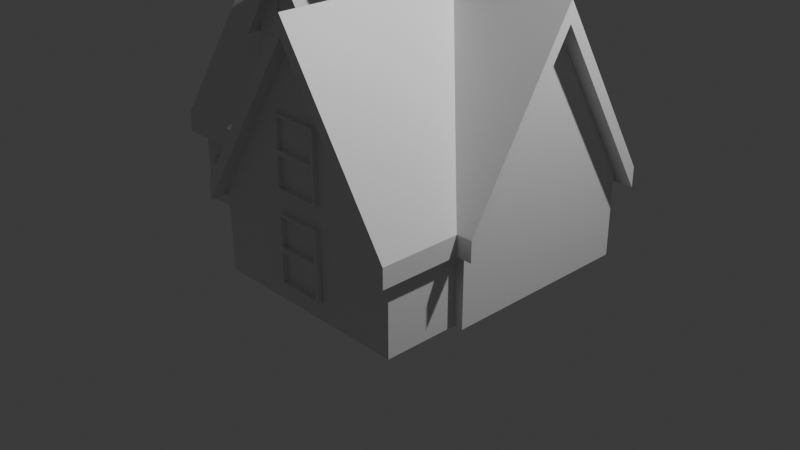 # Source: sample_house.blend  (saved by Blender 5.3.31; exported with 4.5.12 LTS)
import bpy
from mathutils import Matrix  # noqa: F401  (used for matrix-valued properties, if any)

bpy.ops.wm.read_factory_settings(use_empty=True)
scene = bpy.context.scene
scene.name = 'Scene'

# ---- collections
col_collection = bpy.data.collections.new('Collection'); scene.collection.children.link(col_collection)

# ---- materials (node trees are filled in below, after node groups)
mat_material = bpy.data.materials.new('Material')
mat_material.alpha_threshold = 0.0
mat_material.use_backface_culling_lightprobe_volume = False
mat_material.roughness = 0.5
mat_material.line_color = (0.0, 0.0, 0.0, 1.0)

# ---- material node trees
mat_material.use_nodes = True; mat_material.node_tree.nodes.clear()
_N = mat_material.node_tree.nodes; _L = mat_material.node_tree.links
n0 = _N.new('ShaderNodeOutputMaterial'); n0.name = 'Material Output'; n0.location = (200, 100)
n1 = _N.new('ShaderNodeBsdfPrincipled'); n1.name = 'Principled BSDF'; n1.location = (-200, 100)
n1.inputs[10].default_value = 0.005
_L.new(n1.outputs[0], n0.inputs[0])
n0.is_active_output = True

# ---- world
world_world = bpy.data.worlds.new('World'); scene.world = world_world
world_world.use_nodes = True; world_world.node_tree.nodes.clear()
_N = world_world.node_tree.nodes; _L = world_world.node_tree.links
n0 = _N.new('ShaderNodeOutputWorld'); n0.name = 'World Output'; n0.location = (200, 100)
n1 = _N.new('ShaderNodeBackground'); n1.name = 'Background'; n1.location = (-200, 100)
n1.inputs[0].default_value = (0.05088, 0.05088, 0.05088, 1.0)
_L.new(n1.outputs[0], n0.inputs[0])
n0.is_active_output = True
world_world.color = (0.05088, 0.05088, 0.05088)
world_world.sun_shadow_jitter_overblur = 0.0

# ---- cameras
cam_camera = bpy.data.cameras.new('Camera')
cam_camera.clip_end = 100.0
cam_camera.ortho_scale = 7.314

# ---- lights
light_light = bpy.data.lights.new('Light', 'POINT')
light_light.energy = 1000.0
light_light.shadow_soft_size = 0.1

# ---- meshes
me_cube = bpy.data.meshes.new('Cube')
me_cube.from_pydata([(1.0, 1.0, -0.2602), (1.0, 1.0, -1.0), (1.0, -1.0, -0.2602), (1.0, -1.0, -1.0), (-1.0, 1.0, -0.2602), (-1.0, 1.0, -1.0), (-1.0, -1.0, -0.2602), (-1.0, -1.0, -1.0), (-1.0, 0.0, -1.0), (1.0, 0.0, 0.9398), (-1.0, 0.0, 0.9398), (1.0, 0.0, -1.0), (-0.1978, -0.00348, -0.2602), (-0.1978, 0.01067, -1.0), (0.949, 0.01067, -0.2602), (0.949, 0.01067, -1.0), (-0.1978, -1.781, -0.2602), (-0.1978, -1.767, -1.0), (0.949, -1.767, -0.2602), (0.949, -1.767, -1.0), (0.3756, -1.767, -1.0), (0.3756, -0.00348, 0.9398), (0.3756, -1.781, 0.9398), (0.3756, 0.01067, -1.0), (-0.2314, 0.01488, 0.4536), (-0.2314, 0.01488, 0.1615), (-0.6825, 0.007575, 0.4536), (-0.6825, 0.01488, 0.1615), (-0.2314, -0.6562, 0.4536), (-0.2314, -0.6562, 0.1615), (-0.6825, -0.6635, 0.4536), (-0.6825, -0.6562, 0.1615), (-0.4569, -0.6562, 0.1615), (-0.4569, 0.007575, 0.9275), (-0.4569, -0.6635, 0.9275), (-0.4569, 0.01488, 0.1615), (-0.2441, 0.00612, -0.4602), (0.9953, 0.02141, -0.4602), (-0.2441, -1.915, -0.4602), (0.9953, -1.9, -0.4602), (0.3756, 0.00612, 0.8368), (0.3756, -1.915, 0.8368), (0.9953, 0.02141, -0.3127), (0.9953, -1.9, -0.3127), (0.3756, 0.00612, 0.9843), (0.3756, -1.915, 0.9843), (-0.2441, -1.915, -0.3127), (-0.2441, 0.00612, -0.3127), (-0.4589, -0.775, 0.9148), (-0.4589, 0.001839, 0.9148), (-0.7201, -0.775, 0.3662), (-0.1978, -0.7666, 0.3662), (-0.7201, 0.001839, 0.3662), (-0.1978, 0.01029, 0.3662), (-0.4589, -0.775, 0.9821), (-0.4589, 0.001839, 0.9821), (-0.7201, -0.775, 0.4335), (-0.1978, 0.01029, 0.4335), (-0.1978, -0.7666, 0.4335), (-0.7201, 0.001839, 0.4335), (1.085, 1.085, -0.3096), (1.085, -1.085, -0.3096), (-1.085, 1.085, -0.3096), (-1.085, -1.085, -0.3096), (1.085, 0.0, 0.992), (-1.085, 0.0, 0.992), (1.085, -1.085, -0.4615), (-1.085, -1.085, -0.4615), (1.085, 0.0, 0.8401), (-1.085, 0.0, 0.8401), (-1.085, 1.085, -0.4615), (1.085, 1.085, -0.4615), (0.1621, 0.924, 0.5812), (-0.049, -0.3466, 0.4072), (-0.049, -0.3466, 1.26), (-0.049, -0.05698, 0.4072), (-0.049, -0.05698, 1.26), (0.1082, -0.3466, 0.4072), (0.1082, -0.3466, 1.26), (0.1082, -0.05698, 0.4072), (0.1082, -0.05698, 1.26), (-0.049, -0.3466, 1.183), (-0.049, -0.05698, 1.183), (0.1082, -0.05698, 1.183), (0.1082, -0.3466, 1.183), (-0.06952, -0.3845, 1.192), (-0.06952, -0.3845, 1.289), (-0.06952, -0.01915, 1.289), (0.1287, -0.01915, 1.289), (0.1287, -0.3845, 1.289), (-0.06952, -0.01915, 1.192), (0.1287, -0.01915, 1.192), (0.1287, -0.3845, 1.192), (0.5011, -1.823, -0.8597), (0.2368, -1.823, -0.8597), (0.2368, -1.823, -0.3511), (0.5011, -1.823, -0.3511), (0.5011, -1.823, -0.6054), (0.2368, -1.823, -0.6054), (0.4898, -1.823, -0.6214), (0.2498, -1.823, -0.5868), (0.488, -1.823, -0.5868), (0.2498, -1.823, -0.3697), (0.488, -1.823, -0.3697), (0.248, -1.823, -0.6214), (0.4898, -1.823, -0.8436), (0.248, -1.823, -0.8436), (0.4898, -1.771, -0.6214), (0.248, -1.771, -0.6214), (0.4898, -1.771, -0.8436), (0.248, -1.771, -0.8436), (0.488, -1.771, -0.5868), (0.2498, -1.771, -0.5868), (0.2498, -1.771, -0.3697), (0.488, -1.771, -0.3697), (0.5011, -1.771, -0.6054), (0.2368, -1.771, -0.6054), (0.5011, -1.771, -0.3511), (0.2368, -1.771, -0.3511), (0.5011, -1.771, -0.8597), (0.2368, -1.771, -0.8597), (-0.381, -0.6863, 0.3883), (-0.5279, -0.6863, 0.3883), (-0.5279, -0.6863, 0.6708), (-0.381, -0.6863, 0.6708), (-0.381, -0.6863, 0.5295), (-0.5279, -0.6863, 0.5295), (-0.3873, -0.6863, 0.5206), (-0.5206, -0.6863, 0.5399), (-0.3883, -0.6863, 0.5399), (-0.5206, -0.6863, 0.6605), (-0.3883, -0.6863, 0.6605), (-0.5216, -0.6863, 0.5206), (-0.3873, -0.6863, 0.3972), (-0.5216, -0.6863, 0.3972), (-0.3873, -0.6575, 0.5206), (-0.5216, -0.6575, 0.5206), (-0.3873, -0.6575, 0.3972), (-0.5216, -0.6575, 0.3972), (-0.3883, -0.6575, 0.5399), (-0.5206, -0.6575, 0.5399), (-0.5206, -0.6575, 0.6605), (-0.3883, -0.6575, 0.6605), (-0.381, -0.6575, 0.5295), (-0.5279, -0.6575, 0.5295), (-0.381, -0.6575, 0.6708), (-0.5279, -0.6575, 0.6708), (-0.381, -0.6575, 0.3883), (-0.5279, -0.6575, 0.3883), (0.2368, -1.771, -0.1921), (0.5011, -1.771, -0.1921), (0.2368, -1.771, 0.3165), (0.5011, -1.771, 0.3165), (0.2368, -1.771, 0.0622), (0.5011, -1.771, 0.0622), (0.488, -1.771, 0.2979), (0.2498, -1.771, 0.2979), (0.2498, -1.771, 0.08079), (0.488, -1.771, 0.08079), (0.248, -1.771, -0.1761), (0.4898, -1.771, -0.1761), (0.248, -1.771, 0.04619), (0.4898, -1.771, 0.04619), (0.248, -1.823, -0.1761), (0.4898, -1.823, -0.1761), (0.248, -1.823, 0.04619), (0.488, -1.823, 0.2979), (0.2498, -1.823, 0.2979), (0.488, -1.823, 0.08079), (0.2498, -1.823, 0.08079), (0.4898, -1.823, 0.04619), (0.2368, -1.823, 0.0622), (0.5011, -1.823, 0.0622), (0.5011, -1.823, 0.3165), (0.2368, -1.823, 0.3165), (0.2368, -1.823, -0.1921), (0.5011, -1.823, -0.1921), (-0.833, -1.036, -0.7785), (-0.9198, -1.036, -0.7785), (-0.9198, -1.036, -0.6115), (-0.833, -1.036, -0.6115), (-0.833, -1.036, -0.695), (-0.9198, -1.036, -0.695), (-0.8367, -1.036, -0.7003), (-0.9155, -1.036, -0.6889), (-0.8372, -1.036, -0.6889), (-0.9155, -1.036, -0.6176), (-0.8372, -1.036, -0.6176), (-0.9161, -1.036, -0.7003), (-0.8367, -1.036, -0.7733), (-0.9161, -1.036, -0.7733), (-0.8367, -1.019, -0.7003), (-0.9161, -1.019, -0.7003), (-0.8367, -1.019, -0.7733), (-0.9161, -1.019, -0.7733), (-0.8372, -1.019, -0.6889), (-0.9155, -1.019, -0.6889), (-0.9155, -1.019, -0.6176), (-0.8372, -1.019, -0.6176), (-0.833, -1.019, -0.695), (-0.9198, -1.019, -0.695), (-0.833, -1.019, -0.6115), (-0.9198, -1.019, -0.6115), (-0.833, -1.019, -0.7785), (-0.9198, -1.019, -0.7785), (-0.1972, -1.283, -0.8212), (-0.1972, -1.554, -0.8212), (-0.1972, -1.554, -0.5387), (-0.1972, -1.283, -0.5387), (-0.1972, -1.283, -0.6799), (-0.1972, -1.554, -0.6799), (-0.1972, -1.295, -0.6888), (-0.1972, -1.54, -0.6696), (-0.1972, -1.297, -0.6696), (-0.1972, -1.54, -0.549), (-0.1972, -1.297, -0.549), (-0.1972, -1.542, -0.6888), (-0.1972, -1.295, -0.8123), (-0.1972, -1.542, -0.8123), (-0.2128, -1.295, -0.6888), (-0.2128, -1.542, -0.6888), (-0.2128, -1.295, -0.8123), (-0.2128, -1.542, -0.8123), (-0.2128, -1.297, -0.6696), (-0.2128, -1.54, -0.6696), (-0.2128, -1.54, -0.549), (-0.2128, -1.297, -0.549), (-0.2128, -1.283, -0.6799), (-0.2128, -1.554, -0.6799), (-0.2128, -1.283, -0.5387), (-0.2128, -1.554, -0.5387), (-0.2128, -1.283, -0.8212), (-0.2128, -1.554, -0.8212), (-0.4659, -1.0, -0.5641), (-0.4659, -1.0, -0.9258), (-0.7332, -1.0, -0.5641), (-0.7332, -1.0, -0.9258)], [], [(9, 10, 6, 2), (3, 2, 6, 7), (8, 10, 4, 5), (8, 11, 3, 7), (11, 9, 2, 3), (5, 4, 0, 1), (1, 0, 9, 11), (5, 1, 11, 8), (7, 6, 10, 8), (0, 4, 10, 9), (21, 22, 18, 14), (15, 14, 18, 19), (20, 22, 16, 17), (20, 23, 15, 19), (23, 21, 14, 15), (17, 16, 12, 13), (13, 12, 21, 23), (17, 13, 23, 20), (19, 18, 22, 20), (12, 16, 22, 21), (33, 34, 30, 26), (27, 26, 30, 31), (32, 34, 28, 29), (32, 35, 27, 31), (35, 33, 26, 27), (29, 28, 24, 25), (25, 24, 33, 35), (29, 25, 35, 32), (31, 30, 34, 32), (24, 28, 34, 33), (40, 37, 39, 41), (36, 40, 41, 38), (44, 45, 43, 42), (47, 46, 45, 44), (41, 39, 43, 45), (36, 38, 46, 47), (37, 40, 44, 42), (40, 36, 47, 44), (38, 41, 45, 46), (39, 37, 42, 43), (53, 49, 48, 51), (49, 52, 50, 48), (57, 58, 54, 55), (55, 54, 56, 59), (52, 49, 55, 59), (53, 51, 58, 57), (48, 50, 56, 54), (50, 52, 59, 56), (51, 48, 54, 58), (49, 53, 57, 55), (64, 61, 63, 65), (60, 64, 65, 62), (68, 69, 67, 66), (71, 70, 69, 68), (62, 65, 69, 70), (63, 61, 66, 67), (65, 63, 67, 69), (60, 62, 70, 71), (61, 64, 68, 66), (64, 60, 71, 68), (74, 76, 87, 86), (84, 83, 91, 92), (80, 78, 89, 88), (82, 81, 85, 90), (75, 79, 77, 73), (77, 84, 81, 73), (79, 83, 84, 77), (75, 82, 83, 79), (73, 81, 82, 75), (85, 86, 87, 90), (90, 87, 88, 91), (91, 88, 89, 92), (92, 89, 86, 85), (78, 74, 86, 89), (83, 82, 90, 91), (81, 84, 92, 85), (76, 80, 88, 87), (107, 109, 105, 99), (112, 113, 102, 100), (118, 116, 98, 95), (108, 107, 99, 104), (114, 111, 101, 103), (119, 115, 97, 93), (104, 99, 97, 98), (99, 105, 93, 97), (106, 104, 98, 94), (105, 106, 94, 93), (97, 96, 103, 101), (98, 97, 101, 100), (95, 98, 100, 102), (96, 95, 102, 103), (115, 117, 96, 97), (111, 112, 100, 101), (109, 110, 106, 105), (120, 119, 93, 94), (117, 118, 95, 96), (110, 108, 104, 106), (116, 120, 94, 98), (113, 114, 103, 102), (114, 113, 112, 111), (107, 108, 110, 109), (135, 137, 133, 127), (140, 141, 130, 128), (146, 144, 126, 123), (136, 135, 127, 132), (142, 139, 129, 131), (147, 143, 125, 121), (132, 127, 125, 126), (127, 133, 121, 125), (134, 132, 126, 122), (133, 134, 122, 121), (125, 124, 131, 129), (126, 125, 129, 128), (123, 126, 128, 130), (124, 123, 130, 131), (143, 145, 124, 125), (139, 140, 128, 129), (137, 138, 134, 133), (148, 147, 121, 122), (145, 146, 123, 124), (138, 136, 132, 134), (144, 148, 122, 126), (141, 142, 131, 130), (142, 141, 140, 139), (135, 136, 138, 137), (162, 161, 159, 160), (155, 156, 157, 158), (156, 155, 166, 167), (153, 149, 175, 171), (159, 161, 165, 163), (152, 151, 174, 173), (149, 150, 176, 175), (160, 159, 163, 164), (158, 157, 169, 168), (154, 152, 173, 172), (173, 174, 167, 166), (174, 171, 169, 167), (171, 172, 168, 169), (172, 173, 166, 168), (164, 163, 175, 176), (163, 165, 171, 175), (170, 164, 176, 172), (165, 170, 172, 171), (150, 154, 172, 176), (155, 158, 168, 166), (161, 162, 170, 165), (151, 153, 171, 174), (157, 156, 167, 169), (162, 160, 164, 170), (191, 193, 189, 183), (196, 197, 186, 184), (202, 200, 182, 179), (192, 191, 183, 188), (198, 195, 185, 187), (203, 199, 181, 177), (188, 183, 181, 182), (183, 189, 177, 181), (190, 188, 182, 178), (189, 190, 178, 177), (181, 180, 187, 185), (182, 181, 185, 184), (179, 182, 184, 186), (180, 179, 186, 187), (199, 201, 180, 181), (195, 196, 184, 185), (193, 194, 190, 189), (204, 203, 177, 178), (201, 202, 179, 180), (194, 192, 188, 190), (200, 204, 178, 182), (197, 198, 187, 186), (198, 197, 196, 195), (191, 192, 194, 193), (219, 221, 217, 211), (224, 225, 214, 212), (230, 228, 210, 207), (220, 219, 211, 216), (226, 223, 213, 215), (231, 227, 209, 205), (216, 211, 209, 210), (211, 217, 205, 209), (218, 216, 210, 206), (217, 218, 206, 205), (209, 208, 215, 213), (210, 209, 213, 212), (207, 210, 212, 214), (208, 207, 214, 215), (227, 229, 208, 209), (223, 224, 212, 213), (221, 222, 218, 217), (232, 231, 205, 206), (229, 230, 207, 208), (222, 220, 216, 218), (228, 232, 206, 210), (225, 226, 215, 214), (226, 225, 224, 223), (219, 220, 222, 221), (233, 234, 236, 235)])
_uv = me_cube.uv_layers.new(name='UVMap')
_uv.uv.foreach_set('vector', [0.625, 0.625, 0.875, 0.625, 0.875, 0.75, 0.625, 0.75, 0.375, 0.75, 0.625, 0.75, 0.625, 1.0, 0.375, 1.0, 0.375, 0.125, 0.625, 0.125, 0.625, 0.25, 0.375, 0.25, 0.125, 0.625, 0.375, 0.625, 0.375, 0.75, 0.125, 0.75, 0.375, 0.625, 0.625, 0.625, 0.625, 0.75, 0.375, 0.75, 0.375, 0.25, 0.625, 0.25, 0.625, 0.5, 0.375, 0.5, 0.375, 0.5, 0.625, 0.5, 0.625, 0.625, 0.375, 0.625, 0.125, 0.5, 0.375, 0.5, 0.375, 0.625, 0.125, 0.625, 0.375, 0.0, 0.625, 0.0, 0.625, 0.125, 0.375, 0.125, 0.625, 0.5, 0.875, 0.5, 0.875, 0.625, 0.625, 0.625, 0.625, 0.625, 0.875, 0.625, 0.875, 0.75, 0.625, 0.75, 0.375, 0.75, 0.625, 0.75, 0.625, 1.0, 0.375, 1.0, 0.375, 0.125, 0.625, 0.125, 0.625, 0.25, 0.375, 0.25, 0.125, 0.625, 0.375, 0.625, 0.375, 0.75, 0.125, 0.75, 0.375, 0.625, 0.625, 0.625, 0.625, 0.75, 0.375, 0.75, 0.375, 0.25, 0.625, 0.25, 0.625, 0.5, 0.375, 0.5, 0.375, 0.5, 0.625, 0.5, 0.625, 0.625, 0.375, 0.625, 0.125, 0.5, 0.375, 0.5, 0.375, 0.625, 0.125, 0.625, 0.375, 0.0, 0.625, 0.0, 0.625, 0.125, 0.375, 0.125, 0.625, 0.5, 0.875, 0.5, 0.875, 0.625, 0.625, 0.625, 0.625, 0.625, 0.875, 0.625, 0.875, 0.75, 0.625, 0.75, 0.375, 0.75, 0.625, 0.75, 0.625, 1.0, 0.375, 1.0, 0.375, 0.125, 0.625, 0.125, 0.625, 0.25, 0.375, 0.25, 0.125, 0.625, 0.375, 0.625, 0.375, 0.75, 0.125, 0.75, 0.375, 0.625, 0.625, 0.625, 0.625, 0.75, 0.375, 0.75, 0.375, 0.25, 0.625, 0.25, 0.625, 0.5, 0.375, 0.5, 0.375, 0.5, 0.625, 0.5, 0.625, 0.625, 0.375, 0.625, 0.125, 0.5, 0.375, 0.5, 0.375, 0.625, 0.125, 0.625, 0.375, 0.0, 0.625, 0.0, 0.625, 0.125, 0.375, 0.125, 0.625, 0.5, 0.875, 0.5, 0.875, 0.625, 0.625, 0.625, 0.625, 0.625, 0.625, 0.75, 0.875, 0.75, 0.875, 0.625, 0.625, 0.5, 0.625, 0.625, 0.875, 0.625, 0.875, 0.5, 0.625, 0.625, 0.875, 0.625, 0.875, 0.75, 0.625, 0.75, 0.625, 0.5, 0.875, 0.5, 0.875, 0.625, 0.625, 0.625, 0.875, 0.625, 0.875, 0.75, 0.875, 0.75, 0.875, 0.625, 0.625, 0.5, 0.875, 0.5, 0.875, 0.5, 0.625, 0.5, 0.625, 0.75, 0.625, 0.625, 0.625, 0.625, 0.625, 0.75, 0.625, 0.625, 0.625, 0.5, 0.625, 0.5, 0.625, 0.625, 0.875, 0.5, 0.875, 0.625, 0.875, 0.625, 0.875, 0.5, 0.875, 0.75, 0.625, 0.75, 0.625, 0.75, 0.875, 0.75, 0.625, 0.5, 0.625, 0.625, 0.875, 0.625, 0.875, 0.5, 0.625, 0.625, 0.625, 0.75, 0.875, 0.75, 0.875, 0.625, 0.625, 0.5, 0.875, 0.5, 0.875, 0.625, 0.625, 0.625, 0.625, 0.625, 0.875, 0.625, 0.875, 0.75, 0.625, 0.75, 0.625, 0.75, 0.625, 0.625, 0.625, 0.625, 0.625, 0.75, 0.625, 0.5, 0.875, 0.5, 0.875, 0.5, 0.625, 0.5, 0.875, 0.625, 0.875, 0.75, 0.875, 0.75, 0.875, 0.625, 0.875, 0.75, 0.625, 0.75, 0.625, 0.75, 0.875, 0.75, 0.875, 0.5, 0.875, 0.625, 0.875, 0.625, 0.875, 0.5, 0.625, 0.625, 0.625, 0.5, 0.625, 0.5, 0.625, 0.625, 0.625, 0.625, 0.625, 0.75, 0.875, 0.75, 0.875, 0.625, 0.625, 0.5, 0.625, 0.625, 0.875, 0.625, 0.875, 0.5, 0.625, 0.625, 0.875, 0.625, 0.875, 0.75, 0.625, 0.75, 0.625, 0.5, 0.875, 0.5, 0.875, 0.625, 0.625, 0.625, 0.875, 0.5, 0.875, 0.625, 0.875, 0.625, 0.875, 0.5, 0.875, 0.75, 0.625, 0.75, 0.625, 0.75, 0.875, 0.75, 0.875, 0.625, 0.875, 0.75, 0.875, 0.75, 0.875, 0.625, 0.625, 0.5, 0.875, 0.5, 0.875, 0.5, 0.625, 0.5, 0.625, 0.75, 0.625, 0.625, 0.625, 0.625, 0.625, 0.75, 0.625, 0.625, 0.625, 0.5, 0.625, 0.5, 0.625, 0.625, 0.875, 0.75, 0.875, 0.5, 0.875, 0.5, 0.875, 0.75, 0.6025, 0.75, 0.6025, 0.5, 0.6025, 0.5, 0.6025, 0.75, 0.625, 0.5, 0.625, 0.75, 0.625, 0.75, 0.625, 0.5, 0.6025, 0.25, 0.6025, 0.0, 0.6025, 0.0, 0.6025, 0.25, 0.125, 0.5, 0.375, 0.5, 0.375, 0.75, 0.125, 0.75, 0.375, 0.75, 0.6025, 0.75, 0.6025, 1.0, 0.375, 1.0, 0.375, 0.5, 0.6025, 0.5, 0.6025, 0.75, 0.375, 0.75, 0.375, 0.25, 0.6025, 0.25, 0.6025, 0.5, 0.375, 0.5, 0.375, 0.0, 0.6025, 0.0, 0.6025, 0.25, 0.375, 0.25, 0.6025, 0.0, 0.625, 0.0, 0.625, 0.25, 0.6025, 0.25, 0.6025, 0.25, 0.625, 0.25, 0.625, 0.5, 0.6025, 0.5, 0.6025, 0.5, 0.625, 0.5, 0.625, 0.75, 0.6025, 0.75, 0.6025, 0.75, 0.625, 0.75, 0.625, 1.0, 0.6025, 1.0, 0.625, 0.75, 0.875, 0.75, 0.875, 0.75, 0.625, 0.75, 0.6025, 0.5, 0.6025, 0.25, 0.6025, 0.25, 0.6025, 0.5, 0.6025, 1.0, 0.6025, 0.75, 0.6025, 0.75, 0.6025, 1.0, 0.875, 0.5, 0.625, 0.5, 0.625, 0.5, 0.875, 0.5, 0.0426, 0.5315, 0.0426, 0.9685, 0.0426, 0.9685, 0.0426, 0.5315, 0.9505, 0.4634, 0.9505, 0.03655, 0.9505, 0.03655, 0.9505, 0.4634, 0.0, 0.0, 0.0, 0.0, 0.0, 0.0, 0.0, 0.0, 0.9574, 0.5315, 0.0426, 0.5315, 0.0426, 0.5315, 0.9574, 0.5315, 0.04945, 0.03655, 0.04945, 0.4634, 0.04945, 0.4634, 0.04945, 0.03655, 0.0, 0.0, 0.0, 0.0, 0.0, 0.0, 0.0, 0.0, 0.9574, 0.5315, 0.0426, 0.5315, 0.0, 0.5, 1.0, 0.5, 0.0426, 0.5315, 0.0426, 0.9685, 0.0, 1.0, 0.0, 0.5, 0.9574, 0.9685, 0.9574, 0.5315, 1.0, 0.5, 1.0, 1.0, 0.0426, 0.9685, 0.9574, 0.9685, 1.0, 1.0, 0.0, 1.0, 0.0, 0.5, 0.0, 0.0, 0.04945, 0.03655, 0.04945, 0.4634, 1.0, 0.5, 0.0, 0.5, 0.04945, 0.4634, 0.9505, 0.4634, 1.0, 0.0, 1.0, 0.5, 0.9505, 0.4634, 0.9505, 0.03655, 0.0, 0.0, 1.0, 0.0, 0.9505, 0.03655, 0.04945, 0.03655, 0.0, 0.0, 0.0, 0.0, 0.0, 0.0, 0.0, 0.0, 0.04945, 0.4634, 0.9505, 0.4634, 0.9505, 0.4634, 0.04945, 0.4634, 0.0426, 0.9685, 0.9574, 0.9685, 0.9574, 0.9685, 0.0426, 0.9685, 0.0, 0.0, 0.0, 0.0, 0.0, 0.0, 0.0, 0.0, 0.0, 0.0, 0.0, 0.0, 0.0, 0.0, 0.0, 0.0, 0.9574, 0.9685, 0.9574, 0.5315, 0.9574, 0.5315, 0.9574, 0.9685, 0.0, 0.0, 0.0, 0.0, 0.0, 0.0, 0.0, 0.0, 0.9505, 0.03655, 0.04945, 0.03655, 0.04945, 0.03655, 0.9505, 0.03655, 0.04945, 0.03655, 0.9505, 0.03655, 0.9505, 0.4634, 0.04945, 0.4634, 0.0426, 0.5315, 0.9574, 0.5315, 0.9574, 0.9685, 0.0426, 0.9685, 0.0426, 0.5315, 0.0426, 0.9685, 0.0426, 0.9685, 0.0426, 0.5315, 0.9505, 0.4634, 0.9505, 0.03655, 0.9505, 0.03655, 0.9505, 0.4634, 0.0, 0.0, 0.0, 0.0, 0.0, 0.0, 0.0, 0.0, 0.9574, 0.5315, 0.0426, 0.5315, 0.0426, 0.5315, 0.9574, 0.5315, 0.04945, 0.03655, 0.04945, 0.4634, 0.04945, 0.4634, 0.04945, 0.03655, 0.0, 0.0, 0.0, 0.0, 0.0, 0.0, 0.0, 0.0, 0.9574, 0.5315, 0.0426, 0.5315, 0.0, 0.5, 1.0, 0.5, 0.0426, 0.5315, 0.0426, 0.9685, 0.0, 1.0, 0.0, 0.5, 0.9574, 0.9685, 0.9574, 0.5315, 1.0, 0.5, 1.0, 1.0, 0.0426, 0.9685, 0.9574, 0.9685, 1.0, 1.0, 0.0, 1.0, 0.0, 0.5, 0.0, 0.0, 0.04945, 0.03655, 0.04945, 0.4634, 1.0, 0.5, 0.0, 0.5, 0.04945, 0.4634, 0.9505, 0.4634, 1.0, 0.0, 1.0, 0.5, 0.9505, 0.4634, 0.9505, 0.03655, 0.0, 0.0, 1.0, 0.0, 0.9505, 0.03655, 0.04945, 0.03655, 0.0, 0.0, 0.0, 0.0, 0.0, 0.0, 0.0, 0.0, 0.04945, 0.4634, 0.9505, 0.4634, 0.9505, 0.4634, 0.04945, 0.4634, 0.0426, 0.9685, 0.9574, 0.9685, 0.9574, 0.9685, 0.0426, 0.9685, 0.0, 0.0, 0.0, 0.0, 0.0, 0.0, 0.0, 0.0, 0.0, 0.0, 0.0, 0.0, 0.0, 0.0, 0.0, 0.0, 0.9574, 0.9685, 0.9574, 0.5315, 0.9574, 0.5315, 0.9574, 0.9685, 0.0, 0.0, 0.0, 0.0, 0.0, 0.0, 0.0, 0.0, 0.9505, 0.03655, 0.04945, 0.03655, 0.04945, 0.03655, 0.9505, 0.03655, 0.04945, 0.03655, 0.9505, 0.03655, 0.9505, 0.4634, 0.04945, 0.4634, 0.0426, 0.5315, 0.9574, 0.5315, 0.9574, 0.9685, 0.0426, 0.9685, 0.0426, 0.5315, 0.9574, 0.5315, 0.9574, 0.9685, 0.0426, 0.9685, 0.04945, 0.03655, 0.9505, 0.03655, 0.9505, 0.4634, 0.04945, 0.4634, 0.9505, 0.03655, 0.04945, 0.03655, 0.04945, 0.03655, 0.9505, 0.03655, 0.0, 0.0, 0.0, 0.0, 0.0, 0.0, 0.0, 0.0, 0.9574, 0.9685, 0.9574, 0.5315, 0.9574, 0.5315, 0.9574, 0.9685, 0.0, 0.0, 0.0, 0.0, 0.0, 0.0, 0.0, 0.0, 0.0, 0.0, 0.0, 0.0, 0.0, 0.0, 0.0, 0.0, 0.0426, 0.9685, 0.9574, 0.9685, 0.9574, 0.9685, 0.0426, 0.9685, 0.04945, 0.4634, 0.9505, 0.4634, 0.9505, 0.4634, 0.04945, 0.4634, 0.0, 0.0, 0.0, 0.0, 0.0, 0.0, 0.0, 0.0, 0.0, 0.0, 1.0, 0.0, 0.9505, 0.03655, 0.04945, 0.03655, 1.0, 0.0, 1.0, 0.5, 0.9505, 0.4634, 0.9505, 0.03655, 1.0, 0.5, 0.0, 0.5, 0.04945, 0.4634, 0.9505, 0.4634, 0.0, 0.5, 0.0, 0.0, 0.04945, 0.03655, 0.04945, 0.4634, 0.0426, 0.9685, 0.9574, 0.9685, 1.0, 1.0, 0.0, 1.0, 0.9574, 0.9685, 0.9574, 0.5315, 1.0, 0.5, 1.0, 1.0, 0.0426, 0.5315, 0.0426, 0.9685, 0.0, 1.0, 0.0, 0.5, 0.9574, 0.5315, 0.0426, 0.5315, 0.0, 0.5, 1.0, 0.5, 0.0, 0.0, 0.0, 0.0, 0.0, 0.0, 0.0, 0.0, 0.04945, 0.03655, 0.04945, 0.4634, 0.04945, 0.4634, 0.04945, 0.03655, 0.9574, 0.5315, 0.0426, 0.5315, 0.0426, 0.5315, 0.9574, 0.5315, 0.0, 0.0, 0.0, 0.0, 0.0, 0.0, 0.0, 0.0, 0.9505, 0.4634, 0.9505, 0.03655, 0.9505, 0.03655, 0.9505, 0.4634, 0.0426, 0.5315, 0.0426, 0.9685, 0.0426, 0.9685, 0.0426, 0.5315, 0.0426, 0.5315, 0.0426, 0.9685, 0.0426, 0.9685, 0.0426, 0.5315, 0.9505, 0.4634, 0.9505, 0.03655, 0.9505, 0.03655, 0.9505, 0.4634, 0.0, 0.0, 0.0, 0.0, 0.0, 0.0, 0.0, 0.0, 0.9574, 0.5315, 0.0426, 0.5315, 0.0426, 0.5315, 0.9574, 0.5315, 0.04945, 0.03655, 0.04945, 0.4634, 0.04945, 0.4634, 0.04945, 0.03655, 0.0, 0.0, 0.0, 0.0, 0.0, 0.0, 0.0, 0.0, 0.9574, 0.5315, 0.0426, 0.5315, 0.0, 0.5, 1.0, 0.5, 0.0426, 0.5315, 0.0426, 0.9685, 0.0, 1.0, 0.0, 0.5, 0.9574, 0.9685, 0.9574, 0.5315, 1.0, 0.5, 1.0, 1.0, 0.0426, 0.9685, 0.9574, 0.9685, 1.0, 1.0, 0.0, 1.0, 0.0, 0.5, 0.0, 0.0, 0.04945, 0.03655, 0.04945, 0.4634, 1.0, 0.5, 0.0, 0.5, 0.04945, 0.4634, 0.9505, 0.4634, 1.0, 0.0, 1.0, 0.5, 0.9505, 0.4634, 0.9505, 0.03655, 0.0, 0.0, 1.0, 0.0, 0.9505, 0.03655, 0.04945, 0.03655, 0.0, 0.0, 0.0, 0.0, 0.0, 0.0, 0.0, 0.0, 0.04945, 0.4634, 0.9505, 0.4634, 0.9505, 0.4634, 0.04945, 0.4634, 0.0426, 0.9685, 0.9574, 0.9685, 0.9574, 0.9685, 0.0426, 0.9685, 0.0, 0.0, 0.0, 0.0, 0.0, 0.0, 0.0, 0.0, 0.0, 0.0, 0.0, 0.0, 0.0, 0.0, 0.0, 0.0, 0.9574, 0.9685, 0.9574, 0.5315, 0.9574, 0.5315, 0.9574, 0.9685, 0.0, 0.0, 0.0, 0.0, 0.0, 0.0, 0.0, 0.0, 0.9505, 0.03655, 0.04945, 0.03655, 0.04945, 0.03655, 0.9505, 0.03655, 0.04945, 0.03655, 0.9505, 0.03655, 0.9505, 0.4634, 0.04945, 0.4634, 0.0426, 0.5315, 0.9574, 0.5315, 0.9574, 0.9685, 0.0426, 0.9685, 0.0426, 0.5315, 0.0426, 0.9685, 0.0426, 0.9685, 0.0426, 0.5315, 0.9505, 0.4634, 0.9505, 0.03655, 0.9505, 0.03655, 0.9505, 0.4634, 0.0, 0.0, 0.0, 0.0, 0.0, 0.0, 0.0, 0.0, 0.9574, 0.5315, 0.0426, 0.5315, 0.0426, 0.5315, 0.9574, 0.5315, 0.04945, 0.03655, 0.04945, 0.4634, 0.04945, 0.4634, 0.04945, 0.03655, 0.0, 0.0, 0.0, 0.0, 0.0, 0.0, 0.0, 0.0, 0.9574, 0.5315, 0.0426, 0.5315, 0.0, 0.5, 1.0, 0.5, 0.0426, 0.5315, 0.0426, 0.9685, 0.0, 1.0, 0.0, 0.5, 0.9574, 0.9685, 0.9574, 0.5315, 1.0, 0.5, 1.0, 1.0, 0.0426, 0.9685, 0.9574, 0.9685, 1.0, 1.0, 0.0, 1.0, 0.0, 0.5, 0.0, 0.0, 0.04945, 0.03655, 0.04945, 0.4634, 1.0, 0.5, 0.0, 0.5, 0.04945, 0.4634, 0.9505, 0.4634, 1.0, 0.0, 1.0, 0.5, 0.9505, 0.4634, 0.9505, 0.03655, 0.0, 0.0, 1.0, 0.0, 0.9505, 0.03655, 0.04945, 0.03655, 0.0, 0.0, 0.0, 0.0, 0.0, 0.0, 0.0, 0.0, 0.04945, 0.4634, 0.9505, 0.4634, 0.9505, 0.4634, 0.04945, 0.4634, 0.0426, 0.9685, 0.9574, 0.9685, 0.9574, 0.9685, 0.0426, 0.9685, 0.0, 0.0, 0.0, 0.0, 0.0, 0.0, 0.0, 0.0, 0.0, 0.0, 0.0, 0.0, 0.0, 0.0, 0.0, 0.0, 0.9574, 0.9685, 0.9574, 0.5315, 0.9574, 0.5315, 0.9574, 0.9685, 0.0, 0.0, 0.0, 0.0, 0.0, 0.0, 0.0, 0.0, 0.9505, 0.03655, 0.04945, 0.03655, 0.04945, 0.03655, 0.9505, 0.03655, 0.04945, 0.03655, 0.9505, 0.03655, 0.9505, 0.4634, 0.04945, 0.4634, 0.0426, 0.5315, 0.9574, 0.5315, 0.9574, 0.9685, 0.0426, 0.9685, 0.0, 0.0, 1.0, 0.0, 1.0, 1.0, 0.0, 1.0])
me_cube.materials.append(mat_material)
me_cube.update()

# ---- objects
ob_cube = bpy.data.objects.new('Cube', me_cube)
ob_light = bpy.data.objects.new('Light', light_light)
ob_camera = bpy.data.objects.new('Camera', cam_camera)

# ---- transforms, parenting, visibility, modifiers, constraints
ob_cube.location = (0.0, 0.0, 1.301)
ob_cube.scale = (1.843, 1.0, 1.362)
ob_cube.lock_rotations_4d = False
ob_cube.empty_display_type = 'ARROWS'
ob_cube.lineart.crease_threshold = 0.0
ob_light.location = (4.076, 1.005, 5.904)
ob_light.rotation_euler = (0.6503, 0.05522, 1.866)
ob_light.lock_rotations_4d = False
ob_light.empty_display_type = 'ARROWS'
ob_light.color = (0.0, 0.0, 0.0, 0.0)
ob_light.lineart.crease_threshold = 0.0
ob_camera.location = (7.359, -6.926, 4.958)
ob_camera.rotation_euler = (1.109, 0.0, 0.8149)
ob_camera.lock_rotations_4d = False
ob_camera.empty_display_type = 'ARROWS'
ob_camera.color = (0.0, 0.0, 0.0, 0.0)
ob_camera.display_type = 'WIRE'
ob_camera.lineart.crease_threshold = 0.0

# ---- collection membership
col_collection.objects.link(ob_cube)
col_collection.objects.link(ob_light)
col_collection.objects.link(ob_camera)

# ---- scene / render settings (as saved in the file)
scene.camera = ob_camera
scene.frame_start = 1; scene.frame_end = 250; scene.frame_set(0)
scene.render.engine = 'BLENDER_EEVEE_NEXT'
scene.render.bake_bias = 0.0
scene.render.bake_samples = 0
scene.render.compositor_device = 'GPU'
scene.eevee.use_volume_custom_range = False
scene.eevee.fast_gi_thickness_near = 0.1
scene.eevee.fast_gi_thickness_far = 0.0
scene.eevee.ray_tracing_options.screen_trace_thickness = 0.1
bpy.context.view_layer.update()
